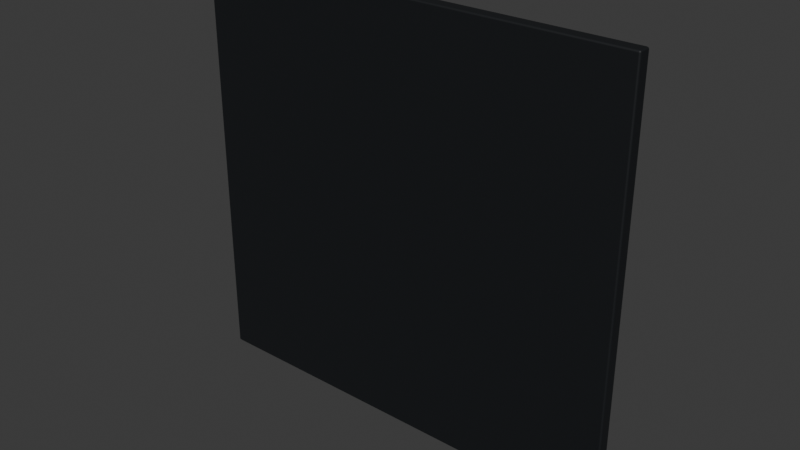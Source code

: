 # Source: workstation-desk.blend  (saved by Blender 5.2.44; exported with 4.5.12 LTS)
import bpy
from mathutils import Matrix  # noqa: F401  (used for matrix-valued properties, if any)

bpy.ops.wm.read_factory_settings(use_empty=True)
scene = bpy.context.scene
scene.name = 'Scene'

# ---- collections
col_collection = bpy.data.collections.new('Collection'); scene.collection.children.link(col_collection)

# ---- materials (node trees are filled in below, after node groups)
mat_desk___satin_carbon_laminate = bpy.data.materials.new('Desk | satin carbon laminate')
mat_desk___satin_carbon_laminate.diffuse_color = (0.0065, 0.008, 0.01, 1.0)

# ---- material node trees
mat_desk___satin_carbon_laminate.use_nodes = True; mat_desk___satin_carbon_laminate.node_tree.nodes.clear()
_N = mat_desk___satin_carbon_laminate.node_tree.nodes; _L = mat_desk___satin_carbon_laminate.node_tree.links
n0 = _N.new('ShaderNodeBsdfPrincipled'); n0.name = 'Principled BSDF'; n0.location = (-200, 100)
n0.inputs[0].default_value = (0.0065, 0.008, 0.01, 1.0)
n0.inputs[1].default_value = 0.05
n0.inputs[2].default_value = 0.6
n0.inputs[10].default_value = 0.005
n1 = _N.new('ShaderNodeOutputMaterial'); n1.name = 'Material Output'; n1.location = (200, 100)
_L.new(n0.outputs[0], n1.inputs[0])
n1.is_active_output = True

# ---- world
world_world = bpy.data.worlds.new('World'); scene.world = world_world
world_world.use_nodes = True; world_world.node_tree.nodes.clear()
_N = world_world.node_tree.nodes; _L = world_world.node_tree.links
n0 = _N.new('ShaderNodeOutputWorld'); n0.name = 'World Output'; n0.location = (200, 100)
n1 = _N.new('ShaderNodeBackground'); n1.name = 'Background'; n1.location = (-200, 100)
n1.inputs[0].default_value = (0.05088, 0.05088, 0.05088, 1.0)
_L.new(n1.outputs[0], n0.inputs[0])
n0.is_active_output = True
world_world.color = (0.05088, 0.05088, 0.05088)
world_world.sun_shadow_jitter_overblur = 0.0

# ---- meshes
me_desk_tabletop = bpy.data.meshes.new('Desk_Tabletop')
me_desk_tabletop.from_pydata([(-0.471, -0.024, -0.45), (-0.471, -0.028, -0.446), (-0.475, -0.024, -0.446), (-0.471, -0.026, -0.4495), (-0.473, -0.024, -0.4495), (-0.4729, -0.02591, -0.4489), (-0.473, -0.02747, -0.446), (-0.471, -0.02747, -0.448), (-0.4729, -0.02695, -0.4479), (-0.4745, -0.024, -0.448), (-0.4745, -0.026, -0.446), (-0.4739, -0.02591, -0.4479), (-0.471, -0.028, 0.446), (-0.471, -0.024, 0.45), (-0.475, -0.024, 0.446), (-0.471, -0.02747, 0.448), (-0.473, -0.02747, 0.446), (-0.4729, -0.02695, 0.4479), (-0.473, -0.024, 0.4495), (-0.471, -0.026, 0.4495), (-0.4729, -0.02591, 0.4489), (-0.4745, -0.026, 0.446), (-0.4745, -0.024, 0.448), (-0.4739, -0.02591, 0.4479), (-0.471, -0.004, -0.45), (-0.475, -0.004, -0.446), (-0.471, 0.0, -0.446), (-0.473, -0.004, -0.4495), (-0.471, -0.002003, -0.4495), (-0.4729, -0.002087, -0.4489), (-0.4745, -0.002003, -0.446), (-0.4745, -0.004, -0.448), (-0.4739, -0.002087, -0.4479), (-0.471, -0.0005344, -0.448), (-0.473, -0.0005344, -0.446), (-0.4729, -0.001053, -0.4479), (-0.471, -0.004, 0.45), (-0.471, 0.0, 0.446), (-0.475, -0.004, 0.446), (-0.471, -0.002003, 0.4495), (-0.473, -0.004, 0.4495), (-0.4729, -0.002087, 0.4489), (-0.473, -0.0005344, 0.446), (-0.471, -0.0005344, 0.448), (-0.4729, -0.001053, 0.4479), (-0.4745, -0.004, 0.448), (-0.4745, -0.002003, 0.446), (-0.4739, -0.002087, 0.4479), (0.471, -0.024, -0.45), (0.475, -0.024, -0.446), (0.471, -0.028, -0.446), (0.473, -0.024, -0.4495), (0.471, -0.026, -0.4495), (0.4729, -0.02591, -0.4489), (0.4745, -0.026, -0.446), (0.4745, -0.024, -0.448), (0.4739, -0.02591, -0.4479), (0.471, -0.02747, -0.448), (0.473, -0.02747, -0.446), (0.4729, -0.02695, -0.4479), (0.471, -0.024, 0.45), (0.471, -0.028, 0.446), (0.475, -0.024, 0.446), (0.471, -0.026, 0.4495), (0.473, -0.024, 0.4495), (0.4729, -0.02591, 0.4489), (0.473, -0.02747, 0.446), (0.471, -0.02747, 0.448), (0.4729, -0.02695, 0.4479), (0.4745, -0.024, 0.448), (0.4745, -0.026, 0.446), (0.4739, -0.02591, 0.4479), (0.471, -0.004, -0.45), (0.471, 0.0, -0.446), (0.475, -0.004, -0.446), (0.471, -0.002003, -0.4495), (0.473, -0.004, -0.4495), (0.4729, -0.002087, -0.4489), (0.473, -0.0005344, -0.446), (0.471, -0.0005344, -0.448), (0.4729, -0.001053, -0.4479), (0.4745, -0.004, -0.448), (0.4745, -0.002003, -0.446), (0.4739, -0.002087, -0.4479), (0.471, -0.004, 0.45), (0.475, -0.004, 0.446), (0.471, 0.0, 0.446), (0.473, -0.004, 0.4495), (0.471, -0.002003, 0.4495), (0.4729, -0.002087, 0.4489), (0.4745, -0.002003, 0.446), (0.4745, -0.004, 0.448), (0.4739, -0.002087, 0.4479), (0.471, -0.0005344, 0.448), (0.473, -0.0005344, 0.446), (0.4729, -0.001053, 0.4479)], [], [(0, 3, 5, 4), (3, 7, 8, 5), (1, 6, 8, 7), (6, 10, 11, 8), (2, 9, 11, 10), (9, 4, 5, 11), (5, 8, 11), (12, 15, 17, 16), (15, 19, 20, 17), (13, 18, 20, 19), (18, 22, 23, 20), (14, 21, 23, 22), (21, 16, 17, 23), (17, 20, 23), (24, 27, 29, 28), (27, 31, 32, 29), (25, 30, 32, 31), (30, 34, 35, 32), (26, 33, 35, 34), (33, 28, 29, 35), (29, 32, 35), (36, 39, 41, 40), (39, 43, 44, 41), (37, 42, 44, 43), (42, 46, 47, 44), (38, 45, 47, 46), (45, 40, 41, 47), (41, 44, 47), (48, 51, 53, 52), (51, 55, 56, 53), (49, 54, 56, 55), (54, 58, 59, 56), (50, 57, 59, 58), (57, 52, 53, 59), (53, 56, 59), (60, 63, 65, 64), (63, 67, 68, 65), (61, 66, 68, 67), (66, 70, 71, 68), (62, 69, 71, 70), (69, 64, 65, 71), (65, 68, 71), (72, 75, 77, 76), (75, 79, 80, 77), (73, 78, 80, 79), (78, 82, 83, 80), (74, 81, 83, 82), (81, 76, 77, 83), (77, 80, 83), (84, 87, 89, 88), (87, 91, 92, 89), (85, 90, 92, 91), (90, 94, 95, 92), (86, 93, 95, 94), (93, 88, 89, 95), (89, 92, 95), (24, 0, 4, 27), (27, 4, 9, 31), (31, 9, 2, 25), (1, 12, 16, 6), (6, 16, 21, 10), (10, 21, 14, 2), (13, 36, 40, 18), (18, 40, 45, 22), (22, 45, 38, 14), (37, 26, 34, 42), (42, 34, 30, 46), (46, 30, 25, 38), (72, 24, 28, 75), (75, 28, 33, 79), (79, 33, 26, 73), (36, 84, 88, 39), (39, 88, 93, 43), (43, 93, 86, 37), (85, 74, 82, 90), (90, 82, 78, 94), (94, 78, 73, 86), (48, 72, 76, 51), (51, 76, 81, 55), (55, 81, 74, 49), (84, 60, 64, 87), (87, 64, 69, 91), (91, 69, 62, 85), (61, 50, 58, 66), (66, 58, 54, 70), (70, 54, 49, 62), (0, 48, 52, 3), (3, 52, 57, 7), (7, 57, 50, 1), (60, 13, 19, 63), (63, 19, 15, 67), (67, 15, 12, 61), (24, 72, 48, 0), (2, 14, 38, 25), (50, 61, 12, 1), (84, 36, 13, 60), (26, 37, 86, 73), (74, 85, 62, 49)])
me_desk_tabletop.polygons.foreach_set('use_smooth', [True] * 98)
_uv = me_desk_tabletop.uv_layers.new(name='UVMap')
_uv.uv.foreach_set('vector', [0.1261, 0.7143, 0.1261, 0.7321, 0.1255, 0.7314, 0.1255, 0.7143, 0.1261, 0.7321, 0.1261, 0.75, 0.1255, 0.75, 0.1255, 0.7314, 0.3761, 0.9989, 0.3761, 1.0, 0.375, 0.9995, 0.375, 0.9989, 0.3761, 0.0, 0.3761, 0.01788, 0.375, 0.01864, 0.375, 0.0, 0.3761, 0.03571, 0.375, 0.03571, 0.375, 0.01864, 0.3761, 0.01788, 0.125, 0.7143, 0.1255, 0.7143, 0.1255, 0.7314, 0.125, 0.7314, 0.1255, 0.7314, 0.1255, 0.75, 0.125, 0.7314, 0.6239, 0.9989, 0.6244, 0.9989, 0.6244, 0.9995, 0.6239, 1.0, 0.6244, 0.9989, 0.625, 0.9989, 0.625, 0.9995, 0.6244, 0.9995, 0.8739, 0.7143, 0.875, 0.7143, 0.8745, 0.75, 0.8739, 0.75, 0.625, 0.03571, 0.6244, 0.03571, 0.6244, 0.01864, 0.625, 0.0, 0.6239, 0.03571, 0.6239, 0.01788, 0.6244, 0.01864, 0.6244, 0.03571, 0.6239, 0.01788, 0.6239, 0.0, 0.6244, 0.009406, 0.6244, 0.01864, 0.6244, 0.9995, 0.625, 0.9995, 0.6244, 0.9997, 0.1261, 0.5357, 0.1255, 0.5357, 0.1255, 0.5186, 0.1261, 0.5179, 0.1255, 0.5357, 0.125, 0.5357, 0.125, 0.5186, 0.1255, 0.5186, 0.3761, 0.2143, 0.3761, 0.2321, 0.375, 0.2314, 0.375, 0.2143, 0.3761, 0.2321, 0.3761, 0.2505, 0.375, 0.2505, 0.375, 0.2314, 0.3761, 0.2511, 0.375, 0.2511, 0.375, 0.2505, 0.3761, 0.2505, 0.1261, 0.5, 0.1261, 0.5179, 0.1255, 0.5186, 0.1255, 0.5, 0.1255, 0.5186, 0.125, 0.5186, 0.1255, 0.5, 0.8739, 0.5357, 0.8739, 0.5, 0.8745, 0.5, 0.875, 0.5357, 0.625, 0.2511, 0.6244, 0.2511, 0.6244, 0.2505, 0.625, 0.2504, 0.6239, 0.2511, 0.6239, 0.2505, 0.6244, 0.2505, 0.6244, 0.2511, 0.6239, 0.2505, 0.6239, 0.2321, 0.6244, 0.2361, 0.6244, 0.2505, 0.6239, 0.2143, 0.6244, 0.2143, 0.6244, 0.2361, 0.6239, 0.2321, 0.6244, 0.2143, 0.625, 0.2143, 0.625, 0.2504, 0.6244, 0.2361, 0.625, 0.2504, 0.6244, 0.2505, 0.6244, 0.2361, 0.3739, 0.7143, 0.3745, 0.7143, 0.3745, 0.7314, 0.3739, 0.7321, 0.3745, 0.7143, 0.3756, 0.7143, 0.3754, 0.7314, 0.3745, 0.7314, 0.3761, 0.7143, 0.3761, 0.7321, 0.3754, 0.7314, 0.3756, 0.7143, 0.3761, 0.7321, 0.3761, 0.7505, 0.3747, 0.7503, 0.3754, 0.7314, 0.3761, 0.7511, 0.3745, 0.7505, 0.3747, 0.7503, 0.3761, 0.7505, 0.3745, 0.7505, 0.3739, 0.7321, 0.3745, 0.7314, 0.3747, 0.7503, 0.3745, 0.7314, 0.3754, 0.7314, 0.3747, 0.7503, 0.6261, 0.7143, 0.6255, 0.7505, 0.6253, 0.7503, 0.6255, 0.7143, 0.6255, 0.7505, 0.6244, 0.7511, 0.6244, 0.7505, 0.6253, 0.7503, 0.6239, 0.7511, 0.6239, 0.7505, 0.6244, 0.7505, 0.6244, 0.7511, 0.6239, 0.7505, 0.6239, 0.7321, 0.6244, 0.7361, 0.6244, 0.7505, 0.6239, 0.7143, 0.6244, 0.7143, 0.6244, 0.7361, 0.6239, 0.7321, 0.6244, 0.7143, 0.6255, 0.7143, 0.6253, 0.7503, 0.6244, 0.7361, 0.6253, 0.7503, 0.6244, 0.7505, 0.6244, 0.7361, 0.3739, 0.5357, 0.3739, 0.5179, 0.3745, 0.5186, 0.3745, 0.5357, 0.3739, 0.5179, 0.3745, 0.4995, 0.3747, 0.4997, 0.3745, 0.5186, 0.3761, 0.4989, 0.3761, 0.4995, 0.3747, 0.4997, 0.3745, 0.4995, 0.3761, 0.4995, 0.3761, 0.5179, 0.3754, 0.5186, 0.3747, 0.4997, 0.3761, 0.5357, 0.3756, 0.5357, 0.3754, 0.5186, 0.3761, 0.5179, 0.3756, 0.5357, 0.3745, 0.5357, 0.3745, 0.5186, 0.3754, 0.5186, 0.3745, 0.5186, 0.3747, 0.4997, 0.3754, 0.5186, 0.6261, 0.5357, 0.6255, 0.5357, 0.6251, 0.5138, 0.6255, 0.4995, 0.6255, 0.5357, 0.6244, 0.5357, 0.6244, 0.5186, 0.6251, 0.5138, 0.6239, 0.5357, 0.6239, 0.5179, 0.6244, 0.5186, 0.6244, 0.5357, 0.6239, 0.5179, 0.6239, 0.4995, 0.6244, 0.5019, 0.6244, 0.5186, 0.6239, 0.4989, 0.6244, 0.4989, 0.6244, 0.5019, 0.6239, 0.4995, 0.6244, 0.4989, 0.6255, 0.4995, 0.6251, 0.5138, 0.6244, 0.5019, 0.6251, 0.5138, 0.6244, 0.5186, 0.6244, 0.5019, 0.1261, 0.5357, 0.1261, 0.7143, 0.1255, 0.7143, 0.1255, 0.5357, 0.1255, 0.5357, 0.1255, 0.7143, 0.125, 0.7143, 0.125, 0.5357, 0.375, 0.2143, 0.375, 0.03571, 0.3761, 0.03571, 0.3761, 0.2143, 0.3761, 0.9989, 0.6239, 0.9989, 0.6239, 1.0, 0.3761, 1.0, 0.3761, 0.0, 0.6239, 0.0, 0.6239, 0.01788, 0.3761, 0.01788, 0.3761, 0.01788, 0.6239, 0.01788, 0.6239, 0.03571, 0.3761, 0.03571, 0.8739, 0.7143, 0.8739, 0.5357, 0.875, 0.5357, 0.875, 0.7143, 0.625, 0.03571, 0.625, 0.2143, 0.6244, 0.2143, 0.6244, 0.03571, 0.6244, 0.03571, 0.6244, 0.2143, 0.6239, 0.2143, 0.6239, 0.03571, 0.6239, 0.2511, 0.3761, 0.2511, 0.3761, 0.2505, 0.6239, 0.2505, 0.6239, 0.2505, 0.3761, 0.2505, 0.3761, 0.2321, 0.6239, 0.2321, 0.6239, 0.2321, 0.3761, 0.2321, 0.3761, 0.2143, 0.6239, 0.2143, 0.3739, 0.5357, 0.1261, 0.5357, 0.1261, 0.5179, 0.3739, 0.5179, 0.3739, 0.5179, 0.1261, 0.5179, 0.1261, 0.5, 0.3745, 0.4995, 0.3745, 0.4995, 0.375, 0.2511, 0.3761, 0.2511, 0.3761, 0.4989, 0.8739, 0.5357, 0.6261, 0.5357, 0.6255, 0.4995, 0.8739, 0.5, 0.625, 0.2511, 0.6255, 0.4995, 0.6244, 0.4989, 0.6244, 0.2511, 0.6244, 0.2511, 0.6244, 0.4989, 0.6239, 0.4989, 0.6239, 0.2511, 0.6239, 0.5357, 0.3761, 0.5357, 0.3761, 0.5179, 0.6239, 0.5179, 0.6239, 0.5179, 0.3761, 0.5179, 0.3761, 0.4995, 0.6239, 0.4995, 0.6239, 0.4995, 0.3761, 0.4995, 0.3761, 0.4989, 0.6239, 0.4989, 0.3739, 0.7143, 0.3739, 0.5357, 0.3745, 0.5357, 0.3745, 0.7143, 0.3745, 0.7143, 0.3745, 0.5357, 0.3756, 0.5357, 0.3756, 0.7143, 0.3756, 0.7143, 0.3756, 0.5357, 0.3761, 0.5357, 0.3761, 0.7143, 0.6261, 0.5357, 0.6261, 0.7143, 0.6255, 0.7143, 0.6255, 0.5357, 0.6255, 0.5357, 0.6255, 0.7143, 0.6244, 0.7143, 0.6244, 0.5357, 0.6244, 0.5357, 0.6244, 0.7143, 0.6239, 0.7143, 0.6239, 0.5357, 0.6239, 0.7511, 0.3761, 0.7511, 0.3761, 0.7505, 0.6239, 0.7505, 0.6239, 0.7505, 0.3761, 0.7505, 0.3761, 0.7321, 0.6239, 0.7321, 0.6239, 0.7321, 0.3761, 0.7321, 0.3761, 0.7143, 0.6239, 0.7143, 0.1261, 0.7143, 0.3739, 0.7143, 0.3739, 0.7321, 0.1261, 0.7321, 0.1261, 0.7321, 0.3739, 0.7321, 0.3745, 0.7505, 0.1261, 0.75, 0.375, 0.9989, 0.3745, 0.7505, 0.3761, 0.7511, 0.3761, 0.9989, 0.6261, 0.7143, 0.8739, 0.7143, 0.8739, 0.75, 0.6255, 0.7505, 0.6255, 0.7505, 0.625, 0.9989, 0.6244, 0.9989, 0.6244, 0.7511, 0.6244, 0.7511, 0.6244, 0.9989, 0.6239, 0.9989, 0.6239, 0.7511, 0.1261, 0.5357, 0.3739, 0.5357, 0.3739, 0.7143, 0.1261, 0.7143, 0.3761, 0.03571, 0.6239, 0.03571, 0.6239, 0.2143, 0.3761, 0.2143, 0.3761, 0.7511, 0.6239, 0.7511, 0.6239, 0.9989, 0.3761, 0.9989, 0.6261, 0.5357, 0.8739, 0.5357, 0.8739, 0.7143, 0.6261, 0.7143, 0.3761, 0.2511, 0.6239, 0.2511, 0.6239, 0.4989, 0.3761, 0.4989, 0.3761, 0.5357, 0.6239, 0.5357, 0.6239, 0.7143, 0.3761, 0.7143])
me_desk_tabletop.materials.append(mat_desk___satin_carbon_laminate)
me_desk_tabletop.update()
me_desk_tabletop.normals_split_custom_set([tuple(v) for v in zip(*[iter([-0.0006058, -0.02433, -0.9997, -0.0005263, -0.5003, -0.8659, -0.4178, -0.4179, -0.8067, -0.499, -0.02078, -0.8664, -0.0005263, -0.5003, -0.8659, -0.0005246, -0.8659, -0.5003, -0.4178, -0.8067, -0.4179, -0.4178, -0.4179, -0.8067, -0.0006144, -1.0, -0.0006201, -0.5003, -0.8659, -0.0005314, -0.4178, -0.8067, -0.4179, -0.0005246, -0.8659, -0.5003, -0.5003, -0.8659, -0.0005314, -0.8659, -0.5003, -0.000534, -0.8067, -0.4179, -0.4178, -0.4178, -0.8067, -0.4179, -0.9997, -0.0243, -0.0006397, -0.8664, -0.02078, -0.499, -0.8067, -0.4179, -0.4178, -0.8659, -0.5003, -0.000534, -0.8664, -0.02078, -0.499, -0.499, -0.02078, -0.8664, -0.4178, -0.4179, -0.8067, -0.8067, -0.4179, -0.4178, -0.4178, -0.4179, -0.8067, -0.4178, -0.8067, -0.4179, -0.8067, -0.4179, -0.4178, -0.0006016, -1.0, 0.0006323, -0.0005267, -0.8659, 0.5003, -0.4178, -0.8067, 0.4179, -0.5003, -0.8659, 0.0005315, -0.0005267, -0.8659, 0.5003, -0.0005267, -0.5003, 0.8659, -0.4178, -0.4179, 0.8067, -0.4178, -0.8067, 0.4179, -0.0006071, -0.02432, 0.9997, -0.499, -0.02078, 0.8664, -0.4178, -0.4179, 0.8067, -0.0005267, -0.5003, 0.8659, -0.499, -0.02078, 0.8664, -0.8664, -0.02078, 0.499, -0.8067, -0.4179, 0.4178, -0.4178, -0.4179, 0.8067, -0.9997, -0.02431, 0.0006255, -0.8659, -0.5003, 0.0005342, -0.8067, -0.4179, 0.4178, -0.8664, -0.02078, 0.499, -0.8659, -0.5003, 0.0005342, -0.5003, -0.8659, 0.0005315, -0.4178, -0.8067, 0.4179, -0.8067, -0.4179, 0.4178, -0.4178, -0.8067, 0.4179, -0.4178, -0.4179, 0.8067, -0.8067, -0.4179, 0.4178, -0.000612, 0.02432, -0.9997, -0.499, 0.02078, -0.8664, -0.4178, 0.4178, -0.8067, -0.0005278, 0.5003, -0.8659, -0.499, 0.02078, -0.8664, -0.8664, 0.02078, -0.499, -0.8067, 0.4179, -0.4179, -0.4178, 0.4178, -0.8067, -0.9997, 0.02431, -0.0006268, -0.8659, 0.5003, -0.0005342, -0.8067, 0.4179, -0.4179, -0.8664, 0.02078, -0.499, -0.8659, 0.5003, -0.0005342, -0.5003, 0.8659, -0.0005317, -0.4178, 0.8067, -0.4179, -0.8067, 0.4179, -0.4179, -0.0006017, 1.0, -0.0006325, -0.0005286, 0.8659, -0.5003, -0.4178, 0.8067, -0.4179, -0.5003, 0.8659, -0.0005317, -0.0005286, 0.8659, -0.5003, -0.0005278, 0.5003, -0.8659, -0.4178, 0.4178, -0.8067, -0.4178, 0.8067, -0.4179, -0.4178, 0.4178, -0.8067, -0.8067, 0.4179, -0.4179, -0.4178, 0.8067, -0.4179, -0.0005972, 0.02433, 0.9997, -0.0005266, 0.5003, 0.8659, -0.4178, 0.4179, 0.8067, -0.499, 0.02078, 0.8664, -0.0005266, 0.5003, 0.8659, -0.0005285, 0.8659, 0.5003, -0.4179, 0.8067, 0.4178, -0.4178, 0.4179, 0.8067, -0.0006145, 1.0, 0.0006201, -0.5003, 0.8659, 0.0005316, -0.4179, 0.8067, 0.4178, -0.0005285, 0.8659, 0.5003, -0.5003, 0.8659, 0.0005316, -0.8659, 0.5003, 0.0005337, -0.8067, 0.4179, 0.4178, -0.4179, 0.8067, 0.4178, -0.9997, 0.0243, 0.0006377, -0.8664, 0.02078, 0.499, -0.8067, 0.4179, 0.4178, -0.8659, 0.5003, 0.0005337, -0.8664, 0.02078, 0.499, -0.499, 0.02078, 0.8664, -0.4178, 0.4179, 0.8067, -0.8067, 0.4179, 0.4178, -0.4178, 0.4179, 0.8067, -0.4179, 0.8067, 0.4178, -0.8067, 0.4179, 0.4178, 0.0006071, -0.02432, -0.9997, 0.499, -0.02078, -0.8664, 0.4179, -0.4178, -0.8067, 0.0005265, -0.5003, -0.8659, 0.499, -0.02078, -0.8664, 0.8664, -0.02078, -0.499, 0.8067, -0.4179, -0.4178, 0.4179, -0.4178, -0.8067, 0.9997, -0.02431, -0.0006255, 0.8659, -0.5003, -0.0005342, 0.8067, -0.4179, -0.4178, 0.8664, -0.02078, -0.499, 0.8659, -0.5003, -0.0005342, 0.5003, -0.8659, -0.0005314, 0.4178, -0.8067, -0.4179, 0.8067, -0.4179, -0.4178, 0.0006016, -1.0, -0.0006323, 0.0005267, -0.8659, -0.5003, 0.4178, -0.8067, -0.4179, 0.5003, -0.8659, -0.0005314, 0.0005267, -0.8659, -0.5003, 0.0005265, -0.5003, -0.8659, 0.4179, -0.4178, -0.8067, 0.4178, -0.8067, -0.4179, 0.4179, -0.4178, -0.8067, 0.8067, -0.4179, -0.4178, 0.4178, -0.8067, -0.4179, 0.0006058, -0.02433, 0.9997, 0.0005263, -0.5003, 0.8659, 0.4178, -0.4179, 0.8067, 0.499, -0.02078, 0.8664, 0.0005263, -0.5003, 0.8659, 0.0005246, -0.8659, 0.5003, 0.4178, -0.8067, 0.4179, 0.4178, -0.4179, 0.8067, 0.0006144, -1.0, 0.0006201, 0.5003, -0.8659, 0.0005314, 0.4178, -0.8067, 0.4179, 0.0005246, -0.8659, 0.5003, 0.5003, -0.8659, 0.0005314, 0.8659, -0.5003, 0.000534, 0.8067, -0.4179, 0.4178, 0.4178, -0.8067, 0.4179, 0.9997, -0.0243, 0.0006397, 0.8664, -0.02078, 0.499, 0.8067, -0.4179, 0.4178, 0.8659, -0.5003, 0.000534, 0.8664, -0.02078, 0.499, 0.499, -0.02078, 0.8664, 0.4178, -0.4179, 0.8067, 0.8067, -0.4179, 0.4178, 0.4178, -0.4179, 0.8067, 0.4178, -0.8067, 0.4179, 0.8067, -0.4179, 0.4178, 0.0005972, 0.02433, -0.9997, 0.0005266, 0.5003, -0.8659, 0.4178, 0.4179, -0.8067, 0.499, 0.02078, -0.8664, 0.0005266, 0.5003, -0.8659, 0.0005285, 0.8659, -0.5003, 0.4179, 0.8067, -0.4178, 0.4178, 0.4179, -0.8067, 0.0006145, 1.0, -0.0006201, 0.5003, 0.8659, -0.0005316, 0.4179, 0.8067, -0.4178, 0.0005285, 0.8659, -0.5003, 0.5003, 0.8659, -0.0005316, 0.8659, 0.5003, -0.0005337, 0.8067, 0.4179, -0.4178, 0.4179, 0.8067, -0.4178, 0.9997, 0.0243, -0.0006377, 0.8664, 0.02078, -0.499, 0.8067, 0.4179, -0.4178, 0.8659, 0.5003, -0.0005337, 0.8664, 0.02078, -0.499, 0.499, 0.02078, -0.8664, 0.4178, 0.4179, -0.8067, 0.8067, 0.4179, -0.4178, 0.4178, 0.4179, -0.8067, 0.4179, 0.8067, -0.4178, 0.8067, 0.4179, -0.4178, 0.000612, 0.02432, 0.9997, 0.499, 0.02078, 0.8664, 0.4178, 0.4178, 0.8067, 0.0005278, 0.5003, 0.8659, 0.499, 0.02078, 0.8664, 0.8664, 0.02078, 0.499, 0.8067, 0.4179, 0.4179, 0.4178, 0.4178, 0.8067, 0.9997, 0.02431, 0.0006268, 0.8659, 0.5003, 0.0005342, 0.8067, 0.4179, 0.4179, 0.8664, 0.02078, 0.499, 0.8659, 0.5003, 0.0005342, 0.5003, 0.8659, 0.0005317, 0.4178, 0.8067, 0.4179, 0.8067, 0.4179, 0.4179, 0.0006017, 1.0, 0.0006325, 0.0005286, 0.8659, 0.5003, 0.4178, 0.8067, 0.4179, 0.5003, 0.8659, 0.0005317, 0.0005286, 0.8659, 0.5003, 0.0005278, 0.5003, 0.8659, 0.4178, 0.4178, 0.8067, 0.4178, 0.8067, 0.4179, 0.4178, 0.4178, 0.8067, 0.8067, 0.4179, 0.4179, 0.4178, 0.8067, 0.4179, -0.000612, 0.02432, -0.9997, -0.0006058, -0.02433, -0.9997, -0.499, -0.02078, -0.8664, -0.499, 0.02078, -0.8664, -0.499, 0.02078, -0.8664, -0.499, -0.02078, -0.8664, -0.8664, -0.02078, -0.499, -0.8664, 0.02078, -0.499, -0.8664, 0.02078, -0.499, -0.8664, -0.02078, -0.499, -0.9997, -0.0243, -0.0006397, -0.9997, 0.02431, -0.0006268, -0.0006144, -1.0, -0.0006201, -0.0006016, -1.0, 0.0006323, -0.5003, -0.8659, 0.0005315, -0.5003, -0.8659, -0.0005314, -0.5003, -0.8659, -0.0005314, -0.5003, -0.8659, 0.0005315, -0.8659, -0.5003, 0.0005342, -0.8659, -0.5003, -0.000534, -0.8659, -0.5003, -0.000534, -0.8659, -0.5003, 0.0005342, -0.9997, -0.02431, 0.0006255, -0.9997, -0.0243, -0.0006397, -0.0006071, -0.02432, 0.9997, -0.0005972, 0.02433, 0.9997, -0.499, 0.02078, 0.8664, -0.499, -0.02078, 0.8664, -0.499, -0.02078, 0.8664, -0.499, 0.02078, 0.8664, -0.8664, 0.02078, 0.499, -0.8664, -0.02078, 0.499, -0.8664, -0.02078, 0.499, -0.8664, 0.02078, 0.499, -0.9997, 0.0243, 0.0006377, -0.9997, -0.02431, 0.0006255, -0.0006145, 1.0, 0.0006201, -0.0006017, 1.0, -0.0006325, -0.5003, 0.8659, -0.0005317, -0.5003, 0.8659, 0.0005316, -0.5003, 0.8659, 0.0005316, -0.5003, 0.8659, -0.0005317, -0.8659, 0.5003, -0.0005342, -0.8659, 0.5003, 0.0005337, -0.8659, 0.5003, 0.0005337, -0.8659, 0.5003, -0.0005342, -0.9997, 0.02431, -0.0006268, -0.9997, 0.0243, 0.0006377, 0.0005972, 0.02433, -0.9997, -0.000612, 0.02432, -0.9997, -0.0005278, 0.5003, -0.8659, 0.0005266, 0.5003, -0.8659, 0.0005266, 0.5003, -0.8659, -0.0005278, 0.5003, -0.8659, -0.0005286, 0.8659, -0.5003, 0.0005285, 0.8659, -0.5003, 0.0005285, 0.8659, -0.5003, -0.0005286, 0.8659, -0.5003, -0.0006017, 1.0, -0.0006325, 0.0006145, 1.0, -0.0006201, -0.0005972, 0.02433, 0.9997, 0.000612, 0.02432, 0.9997, 0.0005278, 0.5003, 0.8659, -0.0005266, 0.5003, 0.8659, -0.0005266, 0.5003, 0.8659, 0.0005278, 0.5003, 0.8659, 0.0005286, 0.8659, 0.5003, -0.0005285, 0.8659, 0.5003, -0.0005285, 0.8659, 0.5003, 0.0005286, 0.8659, 0.5003, 0.0006017, 1.0, 0.0006325, -0.0006145, 1.0, 0.0006201, 0.9997, 0.02431, 0.0006268, 0.9997, 0.0243, -0.0006377, 0.8659, 0.5003, -0.0005337, 0.8659, 0.5003, 0.0005342, 0.8659, 0.5003, 0.0005342, 0.8659, 0.5003, -0.0005337, 0.5003, 0.8659, -0.0005316, 0.5003, 0.8659, 0.0005317, 0.5003, 0.8659, 0.0005317, 0.5003, 0.8659, -0.0005316, 0.0006145, 1.0, -0.0006201, 0.0006017, 1.0, 0.0006325, 0.0006071, -0.02432, -0.9997, 0.0005972, 0.02433, -0.9997, 0.499, 0.02078, -0.8664, 0.499, -0.02078, -0.8664, 0.499, -0.02078, -0.8664, 0.499, 0.02078, -0.8664, 0.8664, 0.02078, -0.499, 0.8664, -0.02078, -0.499, 0.8664, -0.02078, -0.499, 0.8664, 0.02078, -0.499, 0.9997, 0.0243, -0.0006377, 0.9997, -0.02431, -0.0006255, 0.000612, 0.02432, 0.9997, 0.0006058, -0.02433, 0.9997, 0.499, -0.02078, 0.8664, 0.499, 0.02078, 0.8664, 0.499, 0.02078, 0.8664, 0.499, -0.02078, 0.8664, 0.8664, -0.02078, 0.499, 0.8664, 0.02078, 0.499, 0.8664, 0.02078, 0.499, 0.8664, -0.02078, 0.499, 0.9997, -0.0243, 0.0006397, 0.9997, 0.02431, 0.0006268, 0.0006144, -1.0, 0.0006201, 0.0006016, -1.0, -0.0006323, 0.5003, -0.8659, -0.0005314, 0.5003, -0.8659, 0.0005314, 0.5003, -0.8659, 0.0005314, 0.5003, -0.8659, -0.0005314, 0.8659, -0.5003, -0.0005342, 0.8659, -0.5003, 0.000534, 0.8659, -0.5003, 0.000534, 0.8659, -0.5003, -0.0005342, 0.9997, -0.02431, -0.0006255, 0.9997, -0.0243, 0.0006397, -0.0006058, -0.02433, -0.9997, 0.0006071, -0.02432, -0.9997, 0.0005265, -0.5003, -0.8659, -0.0005263, -0.5003, -0.8659, -0.0005263, -0.5003, -0.8659, 0.0005265, -0.5003, -0.8659, 0.0005267, -0.8659, -0.5003, -0.0005246, -0.8659, -0.5003, -0.0005246, -0.8659, -0.5003, 0.0005267, -0.8659, -0.5003, 0.0006016, -1.0, -0.0006323, -0.0006144, -1.0, -0.0006201, 0.0006058, -0.02433, 0.9997, -0.0006071, -0.02432, 0.9997, -0.0005267, -0.5003, 0.8659, 0.0005263, -0.5003, 0.8659, 0.0005263, -0.5003, 0.8659, -0.0005267, -0.5003, 0.8659, -0.0005267, -0.8659, 0.5003, 0.0005246, -0.8659, 0.5003, 0.0005246, -0.8659, 0.5003, -0.0005267, -0.8659, 0.5003, -0.0006016, -1.0, 0.0006323, 0.0006144, -1.0, 0.0006201, -0.000612, 0.02432, -0.9997, 0.0005972, 0.02433, -0.9997, 0.0006071, -0.02432, -0.9997, -0.0006058, -0.02433, -0.9997, -0.9997, -0.0243, -0.0006397, -0.9997, -0.02431, 0.0006255, -0.9997, 0.0243, 0.0006377, -0.9997, 0.02431, -0.0006268, 0.0006016, -1.0, -0.0006323, 0.0006144, -1.0, 0.0006201, -0.0006016, -1.0, 0.0006323, -0.0006144, -1.0, -0.0006201, 0.000612, 0.02432, 0.9997, -0.0005972, 0.02433, 0.9997, -0.0006071, -0.02432, 0.9997, 0.0006058, -0.02433, 0.9997, -0.0006017, 1.0, -0.0006325, -0.0006145, 1.0, 0.0006201, 0.0006017, 1.0, 0.0006325, 0.0006145, 1.0, -0.0006201, 0.9997, 0.0243, -0.0006377, 0.9997, 0.02431, 0.0006268, 0.9997, -0.0243, 0.0006397, 0.9997, -0.02431, -0.0006255])] * 3)])

# ---- objects
ob_desk_root = bpy.data.objects.new('Desk_ROOT', None)
ob_desk_tabletop = bpy.data.objects.new('Desk_Tabletop', me_desk_tabletop)

# ---- transforms, parenting, visibility, modifiers, constraints
ob_desk_root.location = (0.0, 0.0, 0.0)
ob_desk_tabletop.parent = ob_desk_root
ob_desk_tabletop.location = (0.0, 0.0, 0.0)

# ---- collection membership
col_collection.objects.link(ob_desk_root)
col_collection.objects.link(ob_desk_tabletop)

# ---- scene / render settings (as saved in the file)
scene.frame_start = 1; scene.frame_end = 250; scene.frame_set(1)
scene.render.engine = 'BLENDER_EEVEE_NEXT'
scene.render.bake_bias = 0.0
scene.render.bake_samples = 0
scene.render.compositor_device = 'GPU'
scene.eevee.use_volume_custom_range = False
scene.eevee.fast_gi_thickness_near = 0.1
scene.eevee.fast_gi_thickness_far = 0.0
scene.eevee.ray_tracing_options.screen_trace_thickness = 0.1
bpy.context.view_layer.update()

# ---- added for rendering (the .blend has no active camera and no usable light): camera, sun
cam_auto = bpy.data.cameras.new('AutoCamera')
cam_auto.lens = 50.0
cam_auto.sensor_width = 36.0
cam_auto.clip_end = 1000.0
ob_auto_camera = bpy.data.objects.new('AutoCamera', cam_auto)
scene.collection.objects.link(ob_auto_camera)
ob_auto_camera.location = (1.21105, -1.46726, 0.968839)
ob_auto_camera.rotation_euler = (1.09748, -7.21219e-08, 0.694738)
scene.camera = ob_auto_camera
light_auto_sun = bpy.data.lights.new('AutoSun', 'SUN')
light_auto_sun.energy = 3.0
light_auto_sun.angle = 0.0523599
ob_auto_sun = bpy.data.objects.new('AutoSun', light_auto_sun)
scene.collection.objects.link(ob_auto_sun)
ob_auto_sun.rotation_euler = (0.872665, 0.174533, 0.523599)
bpy.context.view_layer.update()

